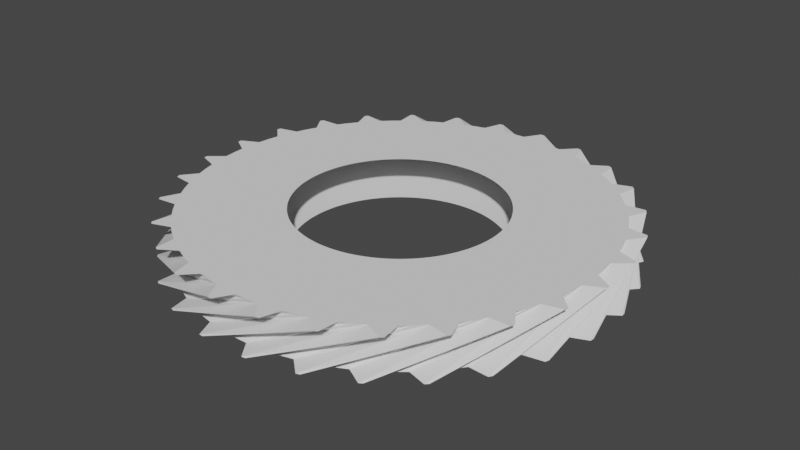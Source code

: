 # Source: gear28.blend  (saved by Blender 3.5.10; exported with 4.5.12 LTS)
import bpy
from mathutils import Matrix  # noqa: F401  (used for matrix-valued properties, if any)

bpy.ops.wm.read_factory_settings(use_empty=True)
scene = bpy.context.scene
scene.name = 'Scene'

# ---- collections
col_collection = bpy.data.collections.new('Collection'); scene.collection.children.link(col_collection)

# ---- world
world_world = bpy.data.worlds.new('World'); scene.world = world_world
world_world.use_nodes = True; world_world.node_tree.nodes.clear()
_N = world_world.node_tree.nodes; _L = world_world.node_tree.links
n0 = _N.new('ShaderNodeOutputWorld'); n0.name = 'World Output'; n0.location = (300, 300)
n1 = _N.new('ShaderNodeBackground'); n1.name = 'Background'; n1.location = (10, 300)
n1.inputs[0].default_value = (0.05088, 0.05088, 0.05088, 1.0)
_L.new(n1.outputs[0], n0.inputs[0])
n0.is_active_output = True
world_world.color = (0.05088, 0.05088, 0.05088)
world_world.use_sun_shadow = False
world_world.sun_shadow_jitter_overblur = 0.0

# ---- meshes
me_gear = bpy.data.meshes.new('Gear')
me_gear.from_pydata([(0.98, 0.0, -0.2), (0.9785, 0.05495, -0.2), (0.9738, 0.1097, -0.2), (0.9662, 0.1642, -0.2), (1.96, 0.0, -0.2), (1.957, 0.1099, -0.2), (1.948, 0.2195, -0.2), (1.932, 0.3283, -0.2), (1.957, 0.1099, -0.2), (1.948, 0.2195, -0.2), (1.932, 0.3283, -0.2), (2.109, 0.2189, -0.2), (2.107, 0.2374, -0.2), (2.105, 0.2558, -0.2), (0.8495, 0.4887, 0.2), (0.8207, 0.5355, 0.2), (0.7894, 0.5807, 0.2), (0.7556, 0.6241, 0.2), (1.699, 0.9773, 0.2), (1.641, 1.071, 0.2), (1.579, 1.161, 0.2), (1.511, 1.248, 0.2), (1.641, 1.071, 0.2), (1.579, 1.161, 0.2), (1.511, 1.248, 0.2), (1.719, 1.241, 0.2), (1.708, 1.256, 0.2), (1.697, 1.271, 0.2), (0.9554, 0.2181, -0.2), (0.9417, 0.2713, -0.2), (0.925, 0.3237, -0.2), (0.9054, 0.375, -0.2), (1.911, 0.4361, -0.2), (1.883, 0.5426, -0.2), (1.85, 0.6473, -0.2), (1.811, 0.7501, -0.2), (1.883, 0.5426, -0.2), (1.85, 0.6473, -0.2), (1.811, 0.7501, -0.2), (2.007, 0.6826, -0.2), (2.001, 0.7002, -0.2), (1.995, 0.7177, -0.2), (0.7194, 0.6654, 0.2), (0.681, 0.7047, 0.2), (0.6404, 0.7418, 0.2), (0.5978, 0.7765, 0.2), (1.439, 1.331, 0.2), (1.362, 1.409, 0.2), (1.281, 1.484, 0.2), (1.196, 1.553, 0.2), (1.362, 1.409, 0.2), (1.281, 1.484, 0.2), (1.196, 1.553, 0.2), (1.399, 1.593, 0.2), (1.385, 1.605, 0.2), (1.371, 1.617, 0.2), (0.8829, 0.4252, -0.2), (0.8577, 0.474, -0.2), (0.8298, 0.5214, -0.2), (0.7992, 0.5671, -0.2), (1.766, 0.8504, -0.2), (1.715, 0.9481, -0.2), (1.66, 1.043, -0.2), (1.598, 1.134, -0.2), (1.715, 0.9481, -0.2), (1.66, 1.043, -0.2), (1.598, 1.134, -0.2), (1.805, 1.112, -0.2), (1.795, 1.128, -0.2), (1.785, 1.144, -0.2), (0.5533, 0.8088, 0.2), (0.5071, 0.8386, 0.2), (0.4593, 0.8657, 0.2), (0.41, 0.8901, 0.2), (1.107, 1.618, 0.2), (1.014, 1.677, 0.2), (0.9186, 1.731, 0.2), (0.82, 1.78, 0.2), (1.014, 1.677, 0.2), (0.9186, 1.731, 0.2), (0.82, 1.78, 0.2), (1.01, 1.864, 0.2), (0.9936, 1.873, 0.2), (0.9771, 1.881, 0.2), (0.7662, 0.611, -0.2), (0.7307, 0.653, -0.2), (0.693, 0.693, -0.2), (0.653, 0.7307, -0.2), (1.532, 1.222, -0.2), (1.461, 1.306, -0.2), (1.386, 1.386, -0.2), (1.306, 1.461, -0.2), (1.461, 1.306, -0.2), (1.386, 1.386, -0.2), (1.306, 1.461, -0.2), (1.512, 1.486, -0.2), (1.499, 1.499, -0.2), (1.486, 1.512, -0.2), (0.3595, 0.9117, 0.2), (0.3078, 0.9304, 0.2), (0.2551, 0.9462, 0.2), (0.2017, 0.959, 0.2), (0.7189, 1.823, 0.2), (0.6156, 1.861, 0.2), (0.5103, 1.892, 0.2), (0.4033, 1.918, 0.2), (0.6156, 1.861, 0.2), (0.5103, 1.892, 0.2), (0.4033, 1.918, 0.2), (0.5698, 2.042, 0.2), (0.5519, 2.047, 0.2), (0.534, 2.052, 0.2), (0.611, 0.7662, -0.2), (0.5671, 0.7992, -0.2), (0.5214, 0.8298, -0.2), (0.474, 0.8577, -0.2), (1.222, 1.532, -0.2), (1.134, 1.598, -0.2), (1.043, 1.66, -0.2), (0.9481, 1.715, -0.2), (1.134, 1.598, -0.2), (1.043, 1.66, -0.2), (0.9481, 1.715, -0.2), (1.144, 1.785, -0.2), (1.128, 1.795, -0.2), (1.112, 1.805, -0.2), (0.1476, 0.9688, 0.2), (0.09303, 0.9756, 0.2), (0.03818, 0.9793, 0.2), (-0.01679, 0.9799, 0.2), (0.2952, 1.938, 0.2), (0.1861, 1.951, 0.2), (0.07636, 1.959, 0.2), (-0.03357, 1.96, 0.2), (0.1861, 1.951, 0.2), (0.07636, 1.959, 0.2), (-0.03357, 1.96, 0.2), (0.1011, 2.118, 0.2), (0.0826, 2.118, 0.2), (0.06405, 2.119, 0.2), (0.4252, 0.8829, -0.2), (0.375, 0.9054, -0.2), (0.3237, 0.925, -0.2), (0.2713, 0.9417, -0.2), (0.8504, 1.766, -0.2), (0.7501, 1.811, -0.2), (0.6473, 1.85, -0.2), (0.5426, 1.883, -0.2), (0.7501, 1.811, -0.2), (0.6473, 1.85, -0.2), (0.5426, 1.883, -0.2), (0.7177, 1.995, -0.2), (0.7002, 2.001, -0.2), (0.6826, 2.007, -0.2), (-0.0717, 0.9774, 0.2), (-0.1264, 0.9718, 0.2), (-0.1807, 0.9632, 0.2), (-0.2344, 0.9516, 0.2), (-0.1434, 1.955, 0.2), (-0.2528, 1.944, 0.2), (-0.3614, 1.926, 0.2), (-0.4688, 1.903, 0.2), (-0.2528, 1.944, 0.2), (-0.3614, 1.926, 0.2), (-0.4688, 1.903, 0.2), (-0.3726, 2.087, 0.2), (-0.3909, 2.084, 0.2), (-0.4091, 2.08, 0.2), (0.2181, 0.9554, -0.2), (0.1642, 0.9662, -0.2), (0.1097, 0.9738, -0.2), (0.05495, 0.9785, -0.2), (0.4361, 1.911, -0.2), (0.3283, 1.932, -0.2), (0.2195, 1.948, -0.2), (0.1099, 1.957, -0.2), (0.3283, 1.932, -0.2), (0.2195, 1.948, -0.2), (0.1099, 1.957, -0.2), (0.2558, 2.105, -0.2), (0.2374, 2.107, -0.2), (0.2189, 2.109, -0.2), (-0.2874, 0.9369, 0.2), (-0.3395, 0.9193, 0.2), (-0.3905, 0.8988, 0.2), (-0.4403, 0.8755, 0.2), (-0.5748, 1.874, 0.2), (-0.6789, 1.839, 0.2), (-0.781, 1.798, 0.2), (-0.8805, 1.751, 0.2), (-0.6789, 1.839, 0.2), (-0.781, 1.798, 0.2), (-0.8805, 1.751, 0.2), (-0.8277, 1.952, 0.2), (-0.8447, 1.944, 0.2), (-0.8617, 1.937, 0.2), (6.001e-17, 0.98, -0.2), (-0.05495, 0.9785, -0.2), (-0.1097, 0.9738, -0.2), (-0.1642, 0.9662, -0.2), (1.2e-16, 1.96, -0.2), (-0.1099, 1.957, -0.2), (-0.2195, 1.948, -0.2), (-0.3283, 1.932, -0.2), (-0.1099, 1.957, -0.2), (-0.2195, 1.948, -0.2), (-0.3283, 1.932, -0.2), (-0.2189, 2.109, -0.2), (-0.2374, 2.107, -0.2), (-0.2558, 2.105, -0.2), (-0.4887, 0.8495, 0.2), (-0.5355, 0.8207, 0.2), (-0.5807, 0.7894, 0.2), (-0.6241, 0.7556, 0.2), (-0.9773, 1.699, 0.2), (-1.071, 1.641, 0.2), (-1.161, 1.579, 0.2), (-1.248, 1.511, 0.2), (-1.071, 1.641, 0.2), (-1.161, 1.579, 0.2), (-1.248, 1.511, 0.2), (-1.241, 1.719, 0.2), (-1.256, 1.708, 0.2), (-1.271, 1.697, 0.2), (-0.2181, 0.9554, -0.2), (-0.2713, 0.9417, -0.2), (-0.3237, 0.925, -0.2), (-0.375, 0.9054, -0.2), (-0.4361, 1.911, -0.2), (-0.5426, 1.883, -0.2), (-0.6473, 1.85, -0.2), (-0.7501, 1.811, -0.2), (-0.5426, 1.883, -0.2), (-0.6473, 1.85, -0.2), (-0.7501, 1.811, -0.2), (-0.6826, 2.007, -0.2), (-0.7002, 2.001, -0.2), (-0.7177, 1.995, -0.2), (-0.6654, 0.7194, 0.2), (-0.7047, 0.681, 0.2), (-0.7418, 0.6404, 0.2), (-0.7765, 0.5978, 0.2), (-1.331, 1.439, 0.2), (-1.409, 1.362, 0.2), (-1.484, 1.281, 0.2), (-1.553, 1.196, 0.2), (-1.409, 1.362, 0.2), (-1.484, 1.281, 0.2), (-1.553, 1.196, 0.2), (-1.593, 1.399, 0.2), (-1.605, 1.385, 0.2), (-1.617, 1.371, 0.2), (-0.4252, 0.8829, -0.2), (-0.474, 0.8577, -0.2), (-0.5214, 0.8298, -0.2), (-0.5671, 0.7992, -0.2), (-0.8504, 1.766, -0.2), (-0.9481, 1.715, -0.2), (-1.043, 1.66, -0.2), (-1.134, 1.598, -0.2), (-0.9481, 1.715, -0.2), (-1.043, 1.66, -0.2), (-1.134, 1.598, -0.2), (-1.112, 1.805, -0.2), (-1.128, 1.795, -0.2), (-1.144, 1.785, -0.2), (-0.8088, 0.5533, 0.2), (-0.8386, 0.5071, 0.2), (-0.8657, 0.4593, 0.2), (-0.8901, 0.41, 0.2), (-1.618, 1.107, 0.2), (-1.677, 1.014, 0.2), (-1.731, 0.9186, 0.2), (-1.78, 0.82, 0.2), (-1.677, 1.014, 0.2), (-1.731, 0.9186, 0.2), (-1.78, 0.82, 0.2), (-1.864, 1.01, 0.2), (-1.873, 0.9936, 0.2), (-1.881, 0.9771, 0.2), (-0.611, 0.7662, -0.2), (-0.653, 0.7307, -0.2), (-0.693, 0.693, -0.2), (-0.7307, 0.653, -0.2), (-1.222, 1.532, -0.2), (-1.306, 1.461, -0.2), (-1.386, 1.386, -0.2), (-1.461, 1.306, -0.2), (-1.306, 1.461, -0.2), (-1.386, 1.386, -0.2), (-1.461, 1.306, -0.2), (-1.486, 1.512, -0.2), (-1.499, 1.499, -0.2), (-1.512, 1.486, -0.2), (-0.9117, 0.3595, 0.2), (-0.9304, 0.3078, 0.2), (-0.9462, 0.2551, 0.2), (-0.959, 0.2017, 0.2), (-1.823, 0.7189, 0.2), (-1.861, 0.6156, 0.2), (-1.892, 0.5103, 0.2), (-1.918, 0.4033, 0.2), (-1.861, 0.6156, 0.2), (-1.892, 0.5103, 0.2), (-1.918, 0.4033, 0.2), (-2.042, 0.5698, 0.2), (-2.047, 0.5519, 0.2), (-2.052, 0.534, 0.2), (-0.7662, 0.611, -0.2), (-0.7992, 0.5671, -0.2), (-0.8298, 0.5214, -0.2), (-0.8577, 0.474, -0.2), (-1.532, 1.222, -0.2), (-1.598, 1.134, -0.2), (-1.66, 1.043, -0.2), (-1.715, 0.9481, -0.2), (-1.598, 1.134, -0.2), (-1.66, 1.043, -0.2), (-1.715, 0.9481, -0.2), (-1.785, 1.144, -0.2), (-1.795, 1.128, -0.2), (-1.805, 1.112, -0.2), (-0.9688, 0.1476, 0.2), (-0.9756, 0.09303, 0.2), (-0.9793, 0.03818, 0.2), (-0.9799, -0.01679, 0.2), (-1.938, 0.2952, 0.2), (-1.951, 0.1861, 0.2), (-1.959, 0.07636, 0.2), (-1.96, -0.03357, 0.2), (-1.951, 0.1861, 0.2), (-1.959, 0.07636, 0.2), (-1.96, -0.03357, 0.2), (-2.118, 0.1011, 0.2), (-2.118, 0.0826, 0.2), (-2.119, 0.06405, 0.2), (-0.8829, 0.4252, -0.2), (-0.9054, 0.375, -0.2), (-0.925, 0.3237, -0.2), (-0.9417, 0.2713, -0.2), (-1.766, 0.8504, -0.2), (-1.811, 0.7501, -0.2), (-1.85, 0.6473, -0.2), (-1.883, 0.5426, -0.2), (-1.811, 0.7501, -0.2), (-1.85, 0.6473, -0.2), (-1.883, 0.5426, -0.2), (-1.995, 0.7177, -0.2), (-2.001, 0.7002, -0.2), (-2.007, 0.6826, -0.2), (-0.9774, -0.0717, 0.2), (-0.9718, -0.1264, 0.2), (-0.9632, -0.1807, 0.2), (-0.9516, -0.2344, 0.2), (-1.955, -0.1434, 0.2), (-1.944, -0.2528, 0.2), (-1.926, -0.3614, 0.2), (-1.903, -0.4688, 0.2), (-1.944, -0.2528, 0.2), (-1.926, -0.3614, 0.2), (-1.903, -0.4688, 0.2), (-2.087, -0.3726, 0.2), (-2.084, -0.3909, 0.2), (-2.08, -0.4091, 0.2), (-0.9554, 0.2181, -0.2), (-0.9662, 0.1642, -0.2), (-0.9738, 0.1097, -0.2), (-0.9785, 0.05495, -0.2), (-1.911, 0.4361, -0.2), (-1.932, 0.3283, -0.2), (-1.948, 0.2195, -0.2), (-1.957, 0.1099, -0.2), (-1.932, 0.3283, -0.2), (-1.948, 0.2195, -0.2), (-1.957, 0.1099, -0.2), (-2.105, 0.2558, -0.2), (-2.107, 0.2374, -0.2), (-2.109, 0.2189, -0.2), (-0.9369, -0.2874, 0.2), (-0.9193, -0.3395, 0.2), (-0.8988, -0.3905, 0.2), (-0.8755, -0.4403, 0.2), (-1.874, -0.5748, 0.2), (-1.839, -0.6789, 0.2), (-1.798, -0.781, 0.2), (-1.751, -0.8805, 0.2), (-1.839, -0.6789, 0.2), (-1.798, -0.781, 0.2), (-1.751, -0.8805, 0.2), (-1.952, -0.8277, 0.2), (-1.944, -0.8447, 0.2), (-1.937, -0.8617, 0.2), (-0.98, 1.2e-16, -0.2), (-0.9785, -0.05495, -0.2), (-0.9738, -0.1097, -0.2), (-0.9662, -0.1642, -0.2), (-1.96, 2.4e-16, -0.2), (-1.957, -0.1099, -0.2), (-1.948, -0.2195, -0.2), (-1.932, -0.3283, -0.2), (-1.957, -0.1099, -0.2), (-1.948, -0.2195, -0.2), (-1.932, -0.3283, -0.2), (-2.109, -0.2189, -0.2), (-2.107, -0.2374, -0.2), (-2.105, -0.2558, -0.2), (-0.8495, -0.4887, 0.2), (-0.8207, -0.5355, 0.2), (-0.7894, -0.5807, 0.2), (-0.7556, -0.6241, 0.2), (-1.699, -0.9773, 0.2), (-1.641, -1.071, 0.2), (-1.579, -1.161, 0.2), (-1.511, -1.248, 0.2), (-1.641, -1.071, 0.2), (-1.579, -1.161, 0.2), (-1.511, -1.248, 0.2), (-1.719, -1.241, 0.2), (-1.708, -1.256, 0.2), (-1.697, -1.271, 0.2), (-0.9554, -0.2181, -0.2), (-0.9417, -0.2713, -0.2), (-0.925, -0.3237, -0.2), (-0.9054, -0.375, -0.2), (-1.911, -0.4361, -0.2), (-1.883, -0.5426, -0.2), (-1.85, -0.6473, -0.2), (-1.811, -0.7501, -0.2), (-1.883, -0.5426, -0.2), (-1.85, -0.6473, -0.2), (-1.811, -0.7501, -0.2), (-2.007, -0.6826, -0.2), (-2.001, -0.7002, -0.2), (-1.995, -0.7177, -0.2), (-0.7194, -0.6654, 0.2), (-0.681, -0.7047, 0.2), (-0.6404, -0.7418, 0.2), (-0.5978, -0.7765, 0.2), (-1.439, -1.331, 0.2), (-1.362, -1.409, 0.2), (-1.281, -1.484, 0.2), (-1.196, -1.553, 0.2), (-1.362, -1.409, 0.2), (-1.281, -1.484, 0.2), (-1.196, -1.553, 0.2), (-1.399, -1.593, 0.2), (-1.385, -1.605, 0.2), (-1.371, -1.617, 0.2), (-0.8829, -0.4252, -0.2), (-0.8577, -0.474, -0.2), (-0.8298, -0.5214, -0.2), (-0.7992, -0.5671, -0.2), (-1.766, -0.8504, -0.2), (-1.715, -0.9481, -0.2), (-1.66, -1.043, -0.2), (-1.598, -1.134, -0.2), (-1.715, -0.9481, -0.2), (-1.66, -1.043, -0.2), (-1.598, -1.134, -0.2), (-1.805, -1.112, -0.2), (-1.795, -1.128, -0.2), (-1.785, -1.144, -0.2), (-0.5533, -0.8088, 0.2), (-0.5071, -0.8386, 0.2), (-0.4593, -0.8657, 0.2), (-0.41, -0.8901, 0.2), (-1.107, -1.618, 0.2), (-1.014, -1.677, 0.2), (-0.9186, -1.731, 0.2), (-0.82, -1.78, 0.2), (-1.014, -1.677, 0.2), (-0.9186, -1.731, 0.2), (-0.82, -1.78, 0.2), (-1.01, -1.864, 0.2), (-0.9936, -1.873, 0.2), (-0.9771, -1.881, 0.2), (-0.7662, -0.611, -0.2), (-0.7307, -0.653, -0.2), (-0.693, -0.693, -0.2), (-0.653, -0.7307, -0.2), (-1.532, -1.222, -0.2), (-1.461, -1.306, -0.2), (-1.386, -1.386, -0.2), (-1.306, -1.461, -0.2), (-1.461, -1.306, -0.2), (-1.386, -1.386, -0.2), (-1.306, -1.461, -0.2), (-1.512, -1.486, -0.2), (-1.499, -1.499, -0.2), (-1.486, -1.512, -0.2), (-0.3595, -0.9117, 0.2), (-0.3078, -0.9304, 0.2), (-0.2551, -0.9462, 0.2), (-0.2017, -0.959, 0.2), (-0.7189, -1.823, 0.2), (-0.6156, -1.861, 0.2), (-0.5103, -1.892, 0.2), (-0.4033, -1.918, 0.2), (-0.6156, -1.861, 0.2), (-0.5103, -1.892, 0.2), (-0.4033, -1.918, 0.2), (-0.5698, -2.042, 0.2), (-0.5519, -2.047, 0.2), (-0.534, -2.052, 0.2), (-0.611, -0.7662, -0.2), (-0.5671, -0.7992, -0.2), (-0.5214, -0.8298, -0.2), (-0.474, -0.8577, -0.2), (-1.222, -1.532, -0.2), (-1.134, -1.598, -0.2), (-1.043, -1.66, -0.2), (-0.9481, -1.715, -0.2), (-1.134, -1.598, -0.2), (-1.043, -1.66, -0.2), (-0.9481, -1.715, -0.2), (-1.144, -1.785, -0.2), (-1.128, -1.795, -0.2), (-1.112, -1.805, -0.2), (-0.1476, -0.9688, 0.2), (-0.09303, -0.9756, 0.2), (-0.03818, -0.9793, 0.2), (0.01679, -0.9799, 0.2), (-0.2952, -1.938, 0.2), (-0.1861, -1.951, 0.2), (-0.07636, -1.959, 0.2), (0.03357, -1.96, 0.2), (-0.1861, -1.951, 0.2), (-0.07636, -1.959, 0.2), (0.03357, -1.96, 0.2), (-0.1011, -2.118, 0.2), (-0.0826, -2.118, 0.2), (-0.06405, -2.119, 0.2), (-0.4252, -0.8829, -0.2), (-0.375, -0.9054, -0.2), (-0.3237, -0.925, -0.2), (-0.2713, -0.9417, -0.2), (-0.8504, -1.766, -0.2), (-0.7501, -1.811, -0.2), (-0.6473, -1.85, -0.2), (-0.5426, -1.883, -0.2), (-0.7501, -1.811, -0.2), (-0.6473, -1.85, -0.2), (-0.5426, -1.883, -0.2), (-0.7177, -1.995, -0.2), (-0.7002, -2.001, -0.2), (-0.6826, -2.007, -0.2), (0.0717, -0.9774, 0.2), (0.1264, -0.9718, 0.2), (0.1807, -0.9632, 0.2), (0.2344, -0.9516, 0.2), (0.1434, -1.955, 0.2), (0.2528, -1.944, 0.2), (0.3614, -1.926, 0.2), (0.4688, -1.903, 0.2), (0.2528, -1.944, 0.2), (0.3614, -1.926, 0.2), (0.4688, -1.903, 0.2), (0.3726, -2.087, 0.2), (0.3909, -2.084, 0.2), (0.4091, -2.08, 0.2), (-0.2181, -0.9554, -0.2), (-0.1642, -0.9662, -0.2), (-0.1097, -0.9738, -0.2), (-0.05495, -0.9785, -0.2), (-0.4361, -1.911, -0.2), (-0.3283, -1.932, -0.2), (-0.2195, -1.948, -0.2), (-0.1099, -1.957, -0.2), (-0.3283, -1.932, -0.2), (-0.2195, -1.948, -0.2), (-0.1099, -1.957, -0.2), (-0.2558, -2.105, -0.2), (-0.2374, -2.107, -0.2), (-0.2189, -2.109, -0.2), (0.2874, -0.9369, 0.2), (0.3395, -0.9193, 0.2), (0.3905, -0.8988, 0.2), (0.4403, -0.8755, 0.2), (0.5748, -1.874, 0.2), (0.6789, -1.839, 0.2), (0.781, -1.798, 0.2), (0.8805, -1.751, 0.2), (0.6789, -1.839, 0.2), (0.781, -1.798, 0.2), (0.8805, -1.751, 0.2), (0.8277, -1.952, 0.2), (0.8447, -1.944, 0.2), (0.8617, -1.937, 0.2), (-1.8e-16, -0.98, -0.2), (0.05495, -0.9785, -0.2), (0.1097, -0.9738, -0.2), (0.1642, -0.9662, -0.2), (-3.6e-16, -1.96, -0.2), (0.1099, -1.957, -0.2), (0.2195, -1.948, -0.2), (0.3283, -1.932, -0.2), (0.1099, -1.957, -0.2), (0.2195, -1.948, -0.2), (0.3283, -1.932, -0.2), (0.2189, -2.109, -0.2), (0.2374, -2.107, -0.2), (0.2558, -2.105, -0.2), (0.4887, -0.8495, 0.2), (0.5355, -0.8207, 0.2), (0.5807, -0.7894, 0.2), (0.6241, -0.7556, 0.2), (0.9773, -1.699, 0.2), (1.071, -1.641, 0.2), (1.161, -1.579, 0.2), (1.248, -1.511, 0.2), (1.071, -1.641, 0.2), (1.161, -1.579, 0.2), (1.248, -1.511, 0.2), (1.241, -1.719, 0.2), (1.256, -1.708, 0.2), (1.271, -1.697, 0.2), (0.2181, -0.9554, -0.2), (0.2713, -0.9417, -0.2), (0.3237, -0.925, -0.2), (0.375, -0.9054, -0.2), (0.4361, -1.911, -0.2), (0.5426, -1.883, -0.2), (0.6473, -1.85, -0.2), (0.7501, -1.811, -0.2), (0.5426, -1.883, -0.2), (0.6473, -1.85, -0.2), (0.7501, -1.811, -0.2), (0.6826, -2.007, -0.2), (0.7002, -2.001, -0.2), (0.7177, -1.995, -0.2), (0.6654, -0.7194, 0.2), (0.7047, -0.681, 0.2), (0.7418, -0.6404, 0.2), (0.7765, -0.5978, 0.2), (1.331, -1.439, 0.2), (1.409, -1.362, 0.2), (1.484, -1.281, 0.2), (1.553, -1.196, 0.2), (1.409, -1.362, 0.2), (1.484, -1.281, 0.2), (1.553, -1.196, 0.2), (1.593, -1.399, 0.2), (1.605, -1.385, 0.2), (1.617, -1.371, 0.2), (0.4252, -0.8829, -0.2), (0.474, -0.8577, -0.2), (0.5214, -0.8298, -0.2), (0.5671, -0.7992, -0.2), (0.8504, -1.766, -0.2), (0.9481, -1.715, -0.2), (1.043, -1.66, -0.2), (1.134, -1.598, -0.2), (0.9481, -1.715, -0.2), (1.043, -1.66, -0.2), (1.134, -1.598, -0.2), (1.112, -1.805, -0.2), (1.128, -1.795, -0.2), (1.144, -1.785, -0.2), (0.8088, -0.5533, 0.2), (0.8386, -0.5071, 0.2), (0.8657, -0.4593, 0.2), (0.8901, -0.41, 0.2), (1.618, -1.107, 0.2), (1.677, -1.014, 0.2), (1.731, -0.9186, 0.2), (1.78, -0.82, 0.2), (1.677, -1.014, 0.2), (1.731, -0.9186, 0.2), (1.78, -0.82, 0.2), (1.864, -1.01, 0.2), (1.873, -0.9936, 0.2), (1.881, -0.9771, 0.2), (0.611, -0.7662, -0.2), (0.653, -0.7307, -0.2), (0.693, -0.693, -0.2), (0.7307, -0.653, -0.2), (1.222, -1.532, -0.2), (1.306, -1.461, -0.2), (1.386, -1.386, -0.2), (1.461, -1.306, -0.2), (1.306, -1.461, -0.2), (1.386, -1.386, -0.2), (1.461, -1.306, -0.2), (1.486, -1.512, -0.2), (1.499, -1.499, -0.2), (1.512, -1.486, -0.2), (0.9117, -0.3595, 0.2), (0.9304, -0.3078, 0.2), (0.9462, -0.2551, 0.2), (0.959, -0.2017, 0.2), (1.823, -0.7189, 0.2), (1.861, -0.6156, 0.2), (1.892, -0.5103, 0.2), (1.918, -0.4033, 0.2), (1.861, -0.6156, 0.2), (1.892, -0.5103, 0.2), (1.918, -0.4033, 0.2), (2.042, -0.5698, 0.2), (2.047, -0.5519, 0.2), (2.052, -0.534, 0.2), (0.7662, -0.611, -0.2), (0.7992, -0.5671, -0.2), (0.8298, -0.5214, -0.2), (0.8577, -0.474, -0.2), (1.532, -1.222, -0.2), (1.598, -1.134, -0.2), (1.66, -1.043, -0.2), (1.715, -0.9481, -0.2), (1.598, -1.134, -0.2), (1.66, -1.043, -0.2), (1.715, -0.9481, -0.2), (1.785, -1.144, -0.2), (1.795, -1.128, -0.2), (1.805, -1.112, -0.2), (0.9688, -0.1476, 0.2), (0.9756, -0.09303, 0.2), (0.9793, -0.03818, 0.2), (0.9799, 0.01679, 0.2), (1.938, -0.2952, 0.2), (1.951, -0.1861, 0.2), (1.959, -0.07636, 0.2), (1.96, 0.03357, 0.2), (1.951, -0.1861, 0.2), (1.959, -0.07636, 0.2), (1.96, 0.03357, 0.2), (2.118, -0.1011, 0.2), (2.118, -0.0826, 0.2), (2.119, -0.06405, 0.2), (0.8829, -0.4252, -0.2), (0.9054, -0.375, -0.2), (0.925, -0.3237, -0.2), (0.9417, -0.2713, -0.2), (1.766, -0.8504, -0.2), (1.811, -0.7501, -0.2), (1.85, -0.6473, -0.2), (1.883, -0.5426, -0.2), (1.811, -0.7501, -0.2), (1.85, -0.6473, -0.2), (1.883, -0.5426, -0.2), (1.995, -0.7177, -0.2), (2.001, -0.7002, -0.2), (2.007, -0.6826, -0.2), (0.9774, 0.0717, 0.2), (0.9718, 0.1264, 0.2), (0.9632, 0.1807, 0.2), (0.9516, 0.2344, 0.2), (1.955, 0.1434, 0.2), (1.944, 0.2528, 0.2), (1.926, 0.3614, 0.2), (1.903, 0.4688, 0.2), (1.944, 0.2528, 0.2), (1.926, 0.3614, 0.2), (1.903, 0.4688, 0.2), (2.087, 0.3726, 0.2), (2.084, 0.3909, 0.2), (2.08, 0.4091, 0.2), (0.9554, -0.2181, -0.2), (0.9662, -0.1642, -0.2), (0.9738, -0.1097, -0.2), (0.9785, -0.05495, -0.2), (1.911, -0.4361, -0.2), (1.932, -0.3283, -0.2), (1.948, -0.2195, -0.2), (1.957, -0.1099, -0.2), (1.932, -0.3283, -0.2), (1.948, -0.2195, -0.2), (1.957, -0.1099, -0.2), (2.105, -0.2558, -0.2), (2.107, -0.2374, -0.2), (2.109, -0.2189, -0.2), (0.9369, 0.2874, 0.2), (0.9193, 0.3395, 0.2), (0.8988, 0.3905, 0.2), (0.8755, 0.4403, 0.2), (1.874, 0.5748, 0.2), (1.839, 0.6789, 0.2), (1.798, 0.781, 0.2), (1.751, 0.8805, 0.2), (1.839, 0.6789, 0.2), (1.798, 0.781, 0.2), (1.751, 0.8805, 0.2), (1.952, 0.8277, 0.2), (1.944, 0.8447, 0.2), (1.937, 0.8617, 0.2)], [], [(4, 0, 1, 5), (5, 1, 2, 6), (6, 2, 3, 7), (8, 5, 6, 9), (9, 6, 7, 10), (11, 8, 9, 12), (12, 9, 10, 13), (14, 18, 19, 15), (15, 19, 20, 16), (16, 20, 21, 17), (19, 22, 23, 20), (20, 23, 24, 21), (22, 25, 26, 23), (23, 26, 27, 24), (18, 4, 5, 19), (19, 5, 8, 22), (22, 8, 11, 25), (25, 11, 12, 26), (26, 12, 13, 27), (27, 13, 10, 24), (24, 10, 7, 21), (32, 28, 29, 33), (33, 29, 30, 34), (34, 30, 31, 35), (36, 33, 34, 37), (37, 34, 35, 38), (39, 36, 37, 40), (40, 37, 38, 41), (42, 46, 47, 43), (43, 47, 48, 44), (44, 48, 49, 45), (47, 50, 51, 48), (48, 51, 52, 49), (50, 53, 54, 51), (51, 54, 55, 52), (46, 32, 33, 47), (47, 33, 36, 50), (50, 36, 39, 53), (53, 39, 40, 54), (54, 40, 41, 55), (55, 41, 38, 52), (52, 38, 35, 49), (3, 28, 32, 7), (7, 32, 46, 21), (21, 46, 42, 17), (60, 56, 57, 61), (61, 57, 58, 62), (62, 58, 59, 63), (64, 61, 62, 65), (65, 62, 63, 66), (67, 64, 65, 68), (68, 65, 66, 69), (70, 74, 75, 71), (71, 75, 76, 72), (72, 76, 77, 73), (75, 78, 79, 76), (76, 79, 80, 77), (78, 81, 82, 79), (79, 82, 83, 80), (74, 60, 61, 75), (75, 61, 64, 78), (78, 64, 67, 81), (81, 67, 68, 82), (82, 68, 69, 83), (83, 69, 66, 80), (80, 66, 63, 77), (31, 56, 60, 35), (35, 60, 74, 49), (49, 74, 70, 45), (88, 84, 85, 89), (89, 85, 86, 90), (90, 86, 87, 91), (92, 89, 90, 93), (93, 90, 91, 94), (95, 92, 93, 96), (96, 93, 94, 97), (98, 102, 103, 99), (99, 103, 104, 100), (100, 104, 105, 101), (103, 106, 107, 104), (104, 107, 108, 105), (106, 109, 110, 107), (107, 110, 111, 108), (102, 88, 89, 103), (103, 89, 92, 106), (106, 92, 95, 109), (109, 95, 96, 110), (110, 96, 97, 111), (111, 97, 94, 108), (108, 94, 91, 105), (59, 84, 88, 63), (63, 88, 102, 77), (77, 102, 98, 73), (116, 112, 113, 117), (117, 113, 114, 118), (118, 114, 115, 119), (120, 117, 118, 121), (121, 118, 119, 122), (123, 120, 121, 124), (124, 121, 122, 125), (126, 130, 131, 127), (127, 131, 132, 128), (128, 132, 133, 129), (131, 134, 135, 132), (132, 135, 136, 133), (134, 137, 138, 135), (135, 138, 139, 136), (130, 116, 117, 131), (131, 117, 120, 134), (134, 120, 123, 137), (137, 123, 124, 138), (138, 124, 125, 139), (139, 125, 122, 136), (136, 122, 119, 133), (87, 112, 116, 91), (91, 116, 130, 105), (105, 130, 126, 101), (144, 140, 141, 145), (145, 141, 142, 146), (146, 142, 143, 147), (148, 145, 146, 149), (149, 146, 147, 150), (151, 148, 149, 152), (152, 149, 150, 153), (154, 158, 159, 155), (155, 159, 160, 156), (156, 160, 161, 157), (159, 162, 163, 160), (160, 163, 164, 161), (162, 165, 166, 163), (163, 166, 167, 164), (158, 144, 145, 159), (159, 145, 148, 162), (162, 148, 151, 165), (165, 151, 152, 166), (166, 152, 153, 167), (167, 153, 150, 164), (164, 150, 147, 161), (115, 140, 144, 119), (119, 144, 158, 133), (133, 158, 154, 129), (172, 168, 169, 173), (173, 169, 170, 174), (174, 170, 171, 175), (176, 173, 174, 177), (177, 174, 175, 178), (179, 176, 177, 180), (180, 177, 178, 181), (182, 186, 187, 183), (183, 187, 188, 184), (184, 188, 189, 185), (187, 190, 191, 188), (188, 191, 192, 189), (190, 193, 194, 191), (191, 194, 195, 192), (186, 172, 173, 187), (187, 173, 176, 190), (190, 176, 179, 193), (193, 179, 180, 194), (194, 180, 181, 195), (195, 181, 178, 192), (192, 178, 175, 189), (143, 168, 172, 147), (147, 172, 186, 161), (161, 186, 182, 157), (200, 196, 197, 201), (201, 197, 198, 202), (202, 198, 199, 203), (204, 201, 202, 205), (205, 202, 203, 206), (207, 204, 205, 208), (208, 205, 206, 209), (210, 214, 215, 211), (211, 215, 216, 212), (212, 216, 217, 213), (215, 218, 219, 216), (216, 219, 220, 217), (218, 221, 222, 219), (219, 222, 223, 220), (214, 200, 201, 215), (215, 201, 204, 218), (218, 204, 207, 221), (221, 207, 208, 222), (222, 208, 209, 223), (223, 209, 206, 220), (220, 206, 203, 217), (171, 196, 200, 175), (175, 200, 214, 189), (189, 214, 210, 185), (228, 224, 225, 229), (229, 225, 226, 230), (230, 226, 227, 231), (232, 229, 230, 233), (233, 230, 231, 234), (235, 232, 233, 236), (236, 233, 234, 237), (238, 242, 243, 239), (239, 243, 244, 240), (240, 244, 245, 241), (243, 246, 247, 244), (244, 247, 248, 245), (246, 249, 250, 247), (247, 250, 251, 248), (242, 228, 229, 243), (243, 229, 232, 246), (246, 232, 235, 249), (249, 235, 236, 250), (250, 236, 237, 251), (251, 237, 234, 248), (248, 234, 231, 245), (199, 224, 228, 203), (203, 228, 242, 217), (217, 242, 238, 213), (256, 252, 253, 257), (257, 253, 254, 258), (258, 254, 255, 259), (260, 257, 258, 261), (261, 258, 259, 262), (263, 260, 261, 264), (264, 261, 262, 265), (266, 270, 271, 267), (267, 271, 272, 268), (268, 272, 273, 269), (271, 274, 275, 272), (272, 275, 276, 273), (274, 277, 278, 275), (275, 278, 279, 276), (270, 256, 257, 271), (271, 257, 260, 274), (274, 260, 263, 277), (277, 263, 264, 278), (278, 264, 265, 279), (279, 265, 262, 276), (276, 262, 259, 273), (227, 252, 256, 231), (231, 256, 270, 245), (245, 270, 266, 241), (284, 280, 281, 285), (285, 281, 282, 286), (286, 282, 283, 287), (288, 285, 286, 289), (289, 286, 287, 290), (291, 288, 289, 292), (292, 289, 290, 293), (294, 298, 299, 295), (295, 299, 300, 296), (296, 300, 301, 297), (299, 302, 303, 300), (300, 303, 304, 301), (302, 305, 306, 303), (303, 306, 307, 304), (298, 284, 285, 299), (299, 285, 288, 302), (302, 288, 291, 305), (305, 291, 292, 306), (306, 292, 293, 307), (307, 293, 290, 304), (304, 290, 287, 301), (255, 280, 284, 259), (259, 284, 298, 273), (273, 298, 294, 269), (312, 308, 309, 313), (313, 309, 310, 314), (314, 310, 311, 315), (316, 313, 314, 317), (317, 314, 315, 318), (319, 316, 317, 320), (320, 317, 318, 321), (322, 326, 327, 323), (323, 327, 328, 324), (324, 328, 329, 325), (327, 330, 331, 328), (328, 331, 332, 329), (330, 333, 334, 331), (331, 334, 335, 332), (326, 312, 313, 327), (327, 313, 316, 330), (330, 316, 319, 333), (333, 319, 320, 334), (334, 320, 321, 335), (335, 321, 318, 332), (332, 318, 315, 329), (283, 308, 312, 287), (287, 312, 326, 301), (301, 326, 322, 297), (340, 336, 337, 341), (341, 337, 338, 342), (342, 338, 339, 343), (344, 341, 342, 345), (345, 342, 343, 346), (347, 344, 345, 348), (348, 345, 346, 349), (350, 354, 355, 351), (351, 355, 356, 352), (352, 356, 357, 353), (355, 358, 359, 356), (356, 359, 360, 357), (358, 361, 362, 359), (359, 362, 363, 360), (354, 340, 341, 355), (355, 341, 344, 358), (358, 344, 347, 361), (361, 347, 348, 362), (362, 348, 349, 363), (363, 349, 346, 360), (360, 346, 343, 357), (311, 336, 340, 315), (315, 340, 354, 329), (329, 354, 350, 325), (368, 364, 365, 369), (369, 365, 366, 370), (370, 366, 367, 371), (372, 369, 370, 373), (373, 370, 371, 374), (375, 372, 373, 376), (376, 373, 374, 377), (378, 382, 383, 379), (379, 383, 384, 380), (380, 384, 385, 381), (383, 386, 387, 384), (384, 387, 388, 385), (386, 389, 390, 387), (387, 390, 391, 388), (382, 368, 369, 383), (383, 369, 372, 386), (386, 372, 375, 389), (389, 375, 376, 390), (390, 376, 377, 391), (391, 377, 374, 388), (388, 374, 371, 385), (339, 364, 368, 343), (343, 368, 382, 357), (357, 382, 378, 353), (396, 392, 393, 397), (397, 393, 394, 398), (398, 394, 395, 399), (400, 397, 398, 401), (401, 398, 399, 402), (403, 400, 401, 404), (404, 401, 402, 405), (406, 410, 411, 407), (407, 411, 412, 408), (408, 412, 413, 409), (411, 414, 415, 412), (412, 415, 416, 413), (414, 417, 418, 415), (415, 418, 419, 416), (410, 396, 397, 411), (411, 397, 400, 414), (414, 400, 403, 417), (417, 403, 404, 418), (418, 404, 405, 419), (419, 405, 402, 416), (416, 402, 399, 413), (367, 392, 396, 371), (371, 396, 410, 385), (385, 410, 406, 381), (424, 420, 421, 425), (425, 421, 422, 426), (426, 422, 423, 427), (428, 425, 426, 429), (429, 426, 427, 430), (431, 428, 429, 432), (432, 429, 430, 433), (434, 438, 439, 435), (435, 439, 440, 436), (436, 440, 441, 437), (439, 442, 443, 440), (440, 443, 444, 441), (442, 445, 446, 443), (443, 446, 447, 444), (438, 424, 425, 439), (439, 425, 428, 442), (442, 428, 431, 445), (445, 431, 432, 446), (446, 432, 433, 447), (447, 433, 430, 444), (444, 430, 427, 441), (395, 420, 424, 399), (399, 424, 438, 413), (413, 438, 434, 409), (452, 448, 449, 453), (453, 449, 450, 454), (454, 450, 451, 455), (456, 453, 454, 457), (457, 454, 455, 458), (459, 456, 457, 460), (460, 457, 458, 461), (462, 466, 467, 463), (463, 467, 468, 464), (464, 468, 469, 465), (467, 470, 471, 468), (468, 471, 472, 469), (470, 473, 474, 471), (471, 474, 475, 472), (466, 452, 453, 467), (467, 453, 456, 470), (470, 456, 459, 473), (473, 459, 460, 474), (474, 460, 461, 475), (475, 461, 458, 472), (472, 458, 455, 469), (423, 448, 452, 427), (427, 452, 466, 441), (441, 466, 462, 437), (480, 476, 477, 481), (481, 477, 478, 482), (482, 478, 479, 483), (484, 481, 482, 485), (485, 482, 483, 486), (487, 484, 485, 488), (488, 485, 486, 489), (490, 494, 495, 491), (491, 495, 496, 492), (492, 496, 497, 493), (495, 498, 499, 496), (496, 499, 500, 497), (498, 501, 502, 499), (499, 502, 503, 500), (494, 480, 481, 495), (495, 481, 484, 498), (498, 484, 487, 501), (501, 487, 488, 502), (502, 488, 489, 503), (503, 489, 486, 500), (500, 486, 483, 497), (451, 476, 480, 455), (455, 480, 494, 469), (469, 494, 490, 465), (508, 504, 505, 509), (509, 505, 506, 510), (510, 506, 507, 511), (512, 509, 510, 513), (513, 510, 511, 514), (515, 512, 513, 516), (516, 513, 514, 517), (518, 522, 523, 519), (519, 523, 524, 520), (520, 524, 525, 521), (523, 526, 527, 524), (524, 527, 528, 525), (526, 529, 530, 527), (527, 530, 531, 528), (522, 508, 509, 523), (523, 509, 512, 526), (526, 512, 515, 529), (529, 515, 516, 530), (530, 516, 517, 531), (531, 517, 514, 528), (528, 514, 511, 525), (479, 504, 508, 483), (483, 508, 522, 497), (497, 522, 518, 493), (536, 532, 533, 537), (537, 533, 534, 538), (538, 534, 535, 539), (540, 537, 538, 541), (541, 538, 539, 542), (543, 540, 541, 544), (544, 541, 542, 545), (546, 550, 551, 547), (547, 551, 552, 548), (548, 552, 553, 549), (551, 554, 555, 552), (552, 555, 556, 553), (554, 557, 558, 555), (555, 558, 559, 556), (550, 536, 537, 551), (551, 537, 540, 554), (554, 540, 543, 557), (557, 543, 544, 558), (558, 544, 545, 559), (559, 545, 542, 556), (556, 542, 539, 553), (507, 532, 536, 511), (511, 536, 550, 525), (525, 550, 546, 521), (564, 560, 561, 565), (565, 561, 562, 566), (566, 562, 563, 567), (568, 565, 566, 569), (569, 566, 567, 570), (571, 568, 569, 572), (572, 569, 570, 573), (574, 578, 579, 575), (575, 579, 580, 576), (576, 580, 581, 577), (579, 582, 583, 580), (580, 583, 584, 581), (582, 585, 586, 583), (583, 586, 587, 584), (578, 564, 565, 579), (579, 565, 568, 582), (582, 568, 571, 585), (585, 571, 572, 586), (586, 572, 573, 587), (587, 573, 570, 584), (584, 570, 567, 581), (535, 560, 564, 539), (539, 564, 578, 553), (553, 578, 574, 549), (592, 588, 589, 593), (593, 589, 590, 594), (594, 590, 591, 595), (596, 593, 594, 597), (597, 594, 595, 598), (599, 596, 597, 600), (600, 597, 598, 601), (602, 606, 607, 603), (603, 607, 608, 604), (604, 608, 609, 605), (607, 610, 611, 608), (608, 611, 612, 609), (610, 613, 614, 611), (611, 614, 615, 612), (606, 592, 593, 607), (607, 593, 596, 610), (610, 596, 599, 613), (613, 599, 600, 614), (614, 600, 601, 615), (615, 601, 598, 612), (612, 598, 595, 609), (563, 588, 592, 567), (567, 592, 606, 581), (581, 606, 602, 577), (620, 616, 617, 621), (621, 617, 618, 622), (622, 618, 619, 623), (624, 621, 622, 625), (625, 622, 623, 626), (627, 624, 625, 628), (628, 625, 626, 629), (630, 634, 635, 631), (631, 635, 636, 632), (632, 636, 637, 633), (635, 638, 639, 636), (636, 639, 640, 637), (638, 641, 642, 639), (639, 642, 643, 640), (634, 620, 621, 635), (635, 621, 624, 638), (638, 624, 627, 641), (641, 627, 628, 642), (642, 628, 629, 643), (643, 629, 626, 640), (640, 626, 623, 637), (591, 616, 620, 595), (595, 620, 634, 609), (609, 634, 630, 605), (648, 644, 645, 649), (649, 645, 646, 650), (650, 646, 647, 651), (652, 649, 650, 653), (653, 650, 651, 654), (655, 652, 653, 656), (656, 653, 654, 657), (658, 662, 663, 659), (659, 663, 664, 660), (660, 664, 665, 661), (663, 666, 667, 664), (664, 667, 668, 665), (666, 669, 670, 667), (667, 670, 671, 668), (662, 648, 649, 663), (663, 649, 652, 666), (666, 652, 655, 669), (669, 655, 656, 670), (670, 656, 657, 671), (671, 657, 654, 668), (668, 654, 651, 665), (619, 644, 648, 623), (623, 648, 662, 637), (637, 662, 658, 633), (676, 672, 673, 677), (677, 673, 674, 678), (678, 674, 675, 679), (680, 677, 678, 681), (681, 678, 679, 682), (683, 680, 681, 684), (684, 681, 682, 685), (686, 690, 691, 687), (687, 691, 692, 688), (688, 692, 693, 689), (691, 694, 695, 692), (692, 695, 696, 693), (694, 697, 698, 695), (695, 698, 699, 696), (690, 676, 677, 691), (691, 677, 680, 694), (694, 680, 683, 697), (697, 683, 684, 698), (698, 684, 685, 699), (699, 685, 682, 696), (696, 682, 679, 693), (647, 672, 676, 651), (651, 676, 690, 665), (665, 690, 686, 661), (704, 700, 701, 705), (705, 701, 702, 706), (706, 702, 703, 707), (708, 705, 706, 709), (709, 706, 707, 710), (711, 708, 709, 712), (712, 709, 710, 713), (714, 718, 719, 715), (715, 719, 720, 716), (716, 720, 721, 717), (719, 722, 723, 720), (720, 723, 724, 721), (722, 725, 726, 723), (723, 726, 727, 724), (718, 704, 705, 719), (719, 705, 708, 722), (722, 708, 711, 725), (725, 711, 712, 726), (726, 712, 713, 727), (727, 713, 710, 724), (724, 710, 707, 721), (675, 700, 704, 679), (679, 704, 718, 693), (693, 718, 714, 689), (732, 728, 729, 733), (733, 729, 730, 734), (734, 730, 731, 735), (736, 733, 734, 737), (737, 734, 735, 738), (739, 736, 737, 740), (740, 737, 738, 741), (742, 746, 747, 743), (743, 747, 748, 744), (744, 748, 749, 745), (747, 750, 751, 748), (748, 751, 752, 749), (750, 753, 754, 751), (751, 754, 755, 752), (746, 732, 733, 747), (747, 733, 736, 750), (750, 736, 739, 753), (753, 739, 740, 754), (754, 740, 741, 755), (755, 741, 738, 752), (752, 738, 735, 749), (703, 728, 732, 707), (707, 732, 746, 721), (721, 746, 742, 717), (760, 756, 757, 761), (761, 757, 758, 762), (762, 758, 759, 763), (764, 761, 762, 765), (765, 762, 763, 766), (767, 764, 765, 768), (768, 765, 766, 769), (770, 774, 775, 771), (771, 775, 776, 772), (772, 776, 777, 773), (775, 778, 779, 776), (776, 779, 780, 777), (778, 781, 782, 779), (779, 782, 783, 780), (774, 760, 761, 775), (775, 761, 764, 778), (778, 764, 767, 781), (781, 767, 768, 782), (782, 768, 769, 783), (783, 769, 766, 780), (780, 766, 763, 777), (731, 756, 760, 735), (735, 760, 774, 749), (749, 774, 770, 745), (759, 0, 4, 763), (763, 4, 18, 777), (777, 18, 14, 773)])
me_gear.update()

# ---- objects
ob_gear = bpy.data.objects.new('Gear', me_gear)

# ---- transforms, parenting, visibility, modifiers, constraints
ob_gear.location = (0.0, 0.0, 0.0)
_vg = ob_gear.vertex_groups.new(name='Tips')
_vg = ob_gear.vertex_groups.new(name='Valleys')

# ---- collection membership
col_collection.objects.link(ob_gear)

# ---- scene / render settings (as saved in the file)
scene.frame_start = 1; scene.frame_end = 250; scene.frame_set(1)
scene.render.engine = 'BLENDER_EEVEE_NEXT'
scene.cycles.sampling_pattern = 'TABULATED_SOBOL'
scene.view_settings.view_transform = 'Filmic'
bpy.context.view_layer.update()

# ---- added for rendering (the .blend has no active camera and no usable light): camera, sun
cam_auto = bpy.data.cameras.new('AutoCamera')
cam_auto.lens = 50.0
cam_auto.sensor_width = 36.0
cam_auto.clip_end = 1000.0
ob_auto_camera = bpy.data.objects.new('AutoCamera', cam_auto)
scene.collection.objects.link(ob_auto_camera)
ob_auto_camera.location = (5.5577, -6.66924, 4.44616)
ob_auto_camera.rotation_euler = (1.09748, -7.21219e-08, 0.694738)
scene.camera = ob_auto_camera
light_auto_sun = bpy.data.lights.new('AutoSun', 'SUN')
light_auto_sun.energy = 3.0
light_auto_sun.angle = 0.0523599
ob_auto_sun = bpy.data.objects.new('AutoSun', light_auto_sun)
scene.collection.objects.link(ob_auto_sun)
ob_auto_sun.rotation_euler = (0.872665, 0.174533, 0.523599)
bpy.context.view_layer.update()

